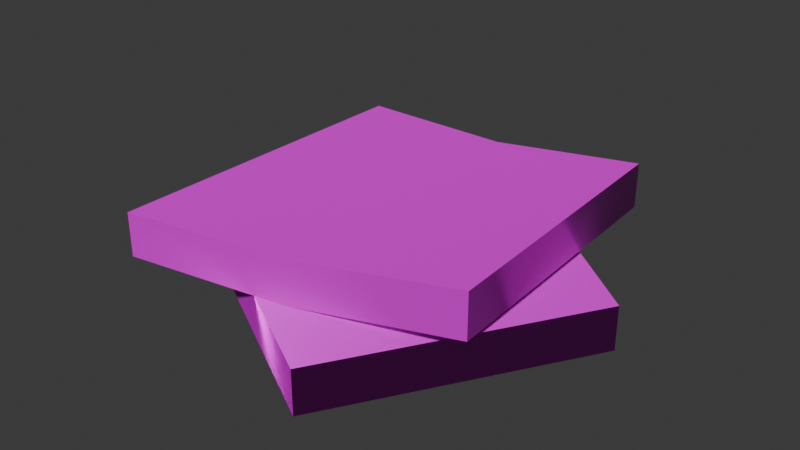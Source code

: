 # Source: metal-scrap.blend  (saved by Blender 5.0.119; exported with 4.5.12 LTS)
import bpy
from mathutils import Matrix  # noqa: F401  (used for matrix-valued properties, if any)

bpy.ops.wm.read_factory_settings(use_empty=True)
scene = bpy.context.scene
scene.name = 'Scene'

# ---- collections
col_collection = bpy.data.collections.new('Collection'); scene.collection.children.link(col_collection)

# ---- images (referenced by path relative to the original .blend; pixels are not part of the script)
import os
ASSET_DIR = os.environ.get("B2B_ASSET_DIR", "")  # directory of the original .blend (textures are referenced by path, not embedded)
HERE = os.path.dirname(os.path.abspath(__file__))  # packed textures are extracted next to this script under _unpacked/

def load_image(name, relpath, width, height, colorspace="sRGB"):
    """Load a texture the original file referenced (path relative to the .blend, or extracted next to this script)."""
    p = next((c for c in (os.path.join(HERE, relpath), os.path.join(ASSET_DIR, relpath)) if relpath and os.path.exists(c)), "")
    if p:
        img = bpy.data.images.load(p, check_existing=True)
        img.name = name
    else:  # same state as the original file: an image datablock whose file is absent (Cycles renders it pink)
        img = bpy.data.images.new(name, width, height)
        img.source = "FILE"
        img.filepath = "//" + (relpath or name)
    img.colorspace_settings.name = colorspace
    return img
img_metal_scrap_worm_005_height_png = load_image('metal-scrap_WORM.005_Height.png', 'textures/metal-scrap/metal-scrap_WORM.005_Height.png', 1024, 1024, 'Non-Color')
img_metal_scrap_worm_005_basecolor_png = load_image('metal-scrap_WORM.005_BaseColor.png', 'textures/metal-scrap/metal-scrap_WORM.005_BaseColor.png', 1024, 1024, 'sRGB')
img_metal_scrap_worm_005_metallic_png = load_image('metal-scrap_WORM.005_Metallic.png', 'textures/metal-scrap/metal-scrap_WORM.005_Metallic.png', 1024, 1024, 'Non-Color')
img_metal_scrap_worm_005_roughness_png = load_image('metal-scrap_WORM.005_Roughness.png', 'textures/metal-scrap/metal-scrap_WORM.005_Roughness.png', 1024, 1024, 'Non-Color')
img_metal_scrap_worm_005_normal_png = load_image('metal-scrap_WORM.005_Normal.png', 'textures/metal-scrap/metal-scrap_WORM.005_Normal.png', 1024, 1024, 'Non-Color')

# ---- materials (node trees are filled in below, after node groups)
mat_worm_005 = bpy.data.materials.new('WORM.005')
mat_worm_005.use_backface_culling_lightprobe_volume = False
mat_worm_005.use_transparent_shadow = False

# ---- material node trees
mat_worm_005.use_nodes = True; mat_worm_005.node_tree.nodes.clear()
_N = mat_worm_005.node_tree.nodes; _L = mat_worm_005.node_tree.links
n0 = _N.new('ShaderNodeBsdfPrincipled'); n0.name = 'Principled BSDF'; n0.location = (10, 300)
n0.distribution = 'GGX'
n0.subsurface_method = 'RANDOM_WALK_SKIN'
n0.inputs[3].default_value = 1.45
n0.inputs[27].default_value = (0.0, 0.0, 0.0, 1.0)
n0.inputs[28].default_value = 1.0
n1 = _N.new('ShaderNodeOutputMaterial'); n1.name = 'Material Output'; n1.location = (300, 300)
n2 = _N.new('ShaderNodeTexImage'); n2.name = 'Image Texture'; n2.location = (84, -876)
n2.label = 'Displacement'
n2.image = img_metal_scrap_worm_005_height_png
n3 = _N.new('ShaderNodeDisplacement'); n3.name = 'Displacement'; n3.location = (110, -400)
n4 = _N.new('ShaderNodeTexImage'); n4.name = 'Image Texture.001'; n4.location = (84, -36)
n4.label = 'Base Color'
n4.image = img_metal_scrap_worm_005_basecolor_png
n5 = _N.new('ShaderNodeTexImage'); n5.name = 'Image Texture.002'; n5.location = (84, -316)
n5.label = 'Metallic'
n5.image = img_metal_scrap_worm_005_metallic_png
n6 = _N.new('ShaderNodeTexImage'); n6.name = 'Image Texture.003'; n6.location = (84, -596)
n6.label = 'Roughness'
n6.image = img_metal_scrap_worm_005_roughness_png
n7 = _N.new('ShaderNodeTexImage'); n7.name = 'Image Texture.004'; n7.location = (84, -1156)
n7.label = 'Normal'
n7.image = img_metal_scrap_worm_005_normal_png
n8 = _N.new('ShaderNodeNormalMap'); n8.name = 'Normal Map'; n8.location = (-240, -620)
n9 = _N.new('ShaderNodeMapping'); n9.name = 'Mapping'; n9.location = (229, -36)
n10 = _N.new('NodeReroute'); n10.name = 'Reroute'; n10.location = (34, -706)
n10.width = 14
n10.socket_idname = 'NodeSocketVector'
n11 = _N.new('ShaderNodeTexCoord'); n11.name = 'Texture Coordinate'; n11.location = (29, -36)
n12 = _N.new('NodeFrame'); n12.name = 'Frame'; n12.location = (-1269, 336)
n12.label = 'Mapping'
n12.width = 398
n13 = _N.new('NodeFrame'); n13.name = 'Frame.001'; n13.location = (-624, 536)
n13.label = 'Textures'
n13.width = 353
n2.parent = n13
n4.parent = n13
n5.parent = n13
n6.parent = n13
n7.parent = n13
n9.parent = n12
n10.parent = n13
n11.parent = n12
_L.new(n0.outputs[0], n1.inputs[0])
_L.new(n2.outputs[0], n3.inputs[0])
_L.new(n3.outputs[0], n1.inputs[2])
_L.new(n4.outputs[0], n0.inputs[0])
_L.new(n5.outputs[0], n0.inputs[1])
_L.new(n6.outputs[0], n0.inputs[2])
_L.new(n7.outputs[0], n8.inputs[1])
_L.new(n8.outputs[0], n0.inputs[5])
_L.new(n10.outputs[0], n4.inputs[0])
_L.new(n10.outputs[0], n5.inputs[0])
_L.new(n10.outputs[0], n6.inputs[0])
_L.new(n10.outputs[0], n2.inputs[0])
_L.new(n10.outputs[0], n7.inputs[0])
_L.new(n9.outputs[0], n10.inputs[0])
_L.new(n11.outputs[2], n9.inputs[0])
n1.is_active_output = True

# ---- world
world_world = bpy.data.worlds.new('World'); scene.world = world_world
world_world.use_nodes = True; world_world.node_tree.nodes.clear()
_N = world_world.node_tree.nodes; _L = world_world.node_tree.links
n0 = _N.new('ShaderNodeOutputWorld'); n0.name = 'World Output'; n0.location = (200, 100)
n1 = _N.new('ShaderNodeBackground'); n1.name = 'Background'; n1.location = (-200, 100)
n1.inputs[0].default_value = (0.05088, 0.05088, 0.05088, 1.0)
_L.new(n1.outputs[0], n0.inputs[0])
n0.is_active_output = True
world_world.color = (0.05088, 0.05088, 0.05088)
world_world.sun_shadow_jitter_overblur = 0.0

# ---- meshes
me_metal_scrap_lod_1 = bpy.data.meshes.new('Metal-Scrap-LOD-1')
me_metal_scrap_lod_1.from_pydata([(-0.1441, -0.02281, 0.0007178), (-0.1441, -0.02281, 0.02954), (-0.02128, 0.1545, 0.0007178), (-0.02128, 0.1545, 0.02954), (0.04984, -0.1337, 0.0007178), (0.04984, -0.1337, 0.02954), (0.1441, 0.02281, 0.0007178), (0.1441, 0.02281, 0.02954), (-0.103, -0.1104, 0.02954), (-0.103, -0.1104, 0.05835), (-0.103, 0.1104, 0.02954), (-0.103, 0.1104, 0.05835), (0.1144, -0.0755, 0.04326), (0.1144, -0.0755, 0.07208), (0.103, 0.1104, 0.04326), (0.103, 0.1104, 0.07208), (0.0, 0.1104, 0.02954), (0.0, 0.1104, 0.05835), (0.005698, -0.09295, 0.02954), (0.005698, -0.09295, 0.05835)], [], [(0, 1, 3, 2), (2, 3, 7, 6), (6, 7, 5, 4), (4, 5, 1, 0), (2, 6, 4, 0), (7, 3, 1, 5), (8, 9, 11, 10), (16, 17, 15, 14), (14, 15, 13, 12), (18, 19, 9, 8), (16, 14, 12, 18), (17, 11, 9, 19), (15, 17, 19, 13), (10, 16, 18, 8), (12, 13, 19, 18), (10, 11, 17, 16)])
me_metal_scrap_lod_1.polygons.foreach_set('use_smooth', [True] * 16)
_k = set([(0, 1), (0, 2), (0, 4), (1, 3), (1, 5), (2, 3), (2, 6), (3, 7), (4, 5), (4, 6), (5, 7), (6, 7), (8, 9), (8, 10), (8, 18), (9, 11), (9, 19), (10, 11), (10, 16), (11, 17), (12, 13), (12, 14), (12, 18), (13, 15), (13, 19), (14, 15), (14, 16), (15, 17)])
me_metal_scrap_lod_1.attributes.new('sharp_edge', 'BOOLEAN', 'EDGE').data.foreach_set('value', [ (min(e.vertices), max(e.vertices)) in _k for e in me_metal_scrap_lod_1.edges])
_uv = me_metal_scrap_lod_1.uv_layers.new(name='UVMap')
_uv.uv.foreach_set('vector', [0.6661, 0.1807, 0.6866, 0.1595, 0.8448, 0.3135, 0.8243, 0.3346, 0.8243, 0.3346, 0.8448, 0.3135, 0.9999, 0.4643, 0.9793, 0.4854, 0.6635, 0.4793, 0.6443, 0.5017, 0.5022, 0.3801, 0.5214, 0.3577, 0.5022, 0.02124, 0.5228, 0.0001025, 0.6866, 0.1595, 0.6661, 0.1807, 0.8243, 0.3346, 0.6635, 0.4793, 0.5214, 0.3577, 0.6661, 0.1807, 0.9851, 0.1487, 0.8448, 0.3135, 0.6866, 0.1595, 0.8596, 0.01002, 0.3067, 0.2271, 0.3377, 0.2466, 0.2117, 0.433, 0.1997, 0.4015, 0.1174, 0.3941, 0.1089, 0.423, 0.009641, 0.3907, 0.03612, 0.3744, 0.03612, 0.3744, 0.009641, 0.3907, 0.0001025, 0.1969, 0.03007, 0.1955, 0.3815, 0.1089, 0.4125, 0.1285, 0.3377, 0.2466, 0.3067, 0.2271, 0.1174, 0.394, 0.03612, 0.3744, 0.03007, 0.1955, 0.1675, 0.1941, 0.2987, 0.4918, 0.2117, 0.433, 0.3377, 0.2466, 0.4195, 0.3234, 0.3864, 0.551, 0.2987, 0.4918, 0.4195, 0.3234, 0.502, 0.4006, 0.1997, 0.4015, 0.1174, 0.394, 0.1675, 0.1941, 0.3067, 0.2271, 0.4711, 0.0001025, 0.502, 0.01968, 0.4125, 0.1285, 0.3815, 0.1089, 0.1997, 0.4015, 0.2117, 0.433, 0.1089, 0.423, 0.1174, 0.3941])
me_metal_scrap_lod_1.materials.append(mat_worm_005)
me_metal_scrap_lod_1.update()

# ---- objects
ob_metal_scrap_lod_1 = bpy.data.objects.new('Metal-Scrap-LOD-1', me_metal_scrap_lod_1)

# ---- transforms, parenting, visibility, modifiers, constraints
ob_metal_scrap_lod_1.location = (0.0, 0.0, 0.0)

# ---- collection membership
col_collection.objects.link(ob_metal_scrap_lod_1)

# ---- scene / render settings (as saved in the file)
scene.frame_start = 1; scene.frame_end = 250; scene.frame_set(0)
scene.render.engine = 'BLENDER_EEVEE_NEXT'
scene.render.bake_bias = 0.0
scene.render.bake_samples = 0
scene.cycles.sampling_pattern = 'TABULATED_SOBOL'
scene.eevee.use_volume_custom_range = False
bpy.context.view_layer.update()

# ---- added for rendering (the .blend has no active camera and no usable light): camera, sun
cam_auto = bpy.data.cameras.new('AutoCamera')
cam_auto.lens = 50.0
cam_auto.sensor_width = 36.0
cam_auto.clip_end = 1000.0
ob_auto_camera = bpy.data.objects.new('AutoCamera', cam_auto)
scene.collection.objects.link(ob_auto_camera)
ob_auto_camera.location = (0.38281, -0.449003, 0.342647)
ob_auto_camera.rotation_euler = (1.09748, -7.21219e-08, 0.694738)
scene.camera = ob_auto_camera
light_auto_sun = bpy.data.lights.new('AutoSun', 'SUN')
light_auto_sun.energy = 3.0
light_auto_sun.angle = 0.0523599
ob_auto_sun = bpy.data.objects.new('AutoSun', light_auto_sun)
scene.collection.objects.link(ob_auto_sun)
ob_auto_sun.rotation_euler = (0.872665, 0.174533, 0.523599)
bpy.context.view_layer.update()
